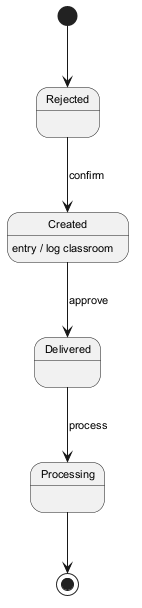

The diagram above was rendered by PlantUML. Its source (embedded in the PNG):
@startuml
skinparam monochrome true
skinparam defaultFontSize 11
[*] --> Rejected
Rejected --> Created : confirm
Created --> Delivered : approve
Created : entry / log classroom
Delivered --> Processing : process
Processing --> [*]
@enduml